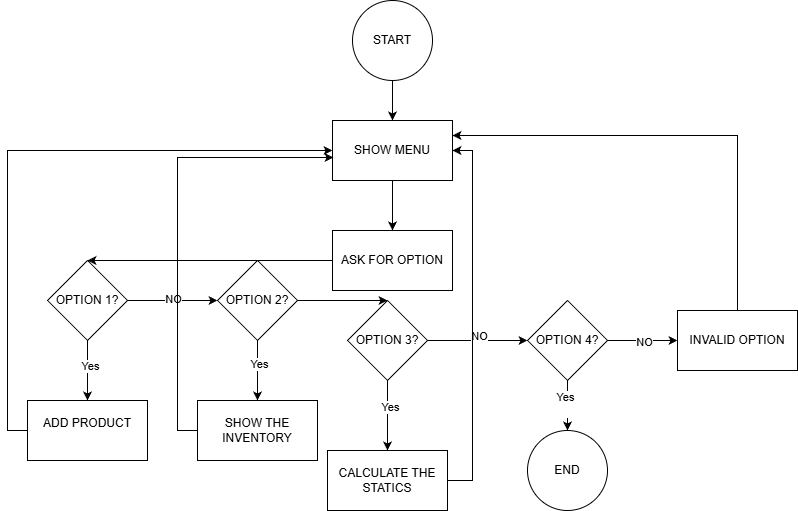

The diagram above was exported from draw.io. Its source (the exported page's mxGraphModel, read from the mxfile embedded in the PNG):
<mxGraphModel dx="818" dy="485" grid="1" gridSize="10" guides="1" tooltips="1" connect="1" arrows="1" fold="1" page="1" pageScale="1" pageWidth="827" pageHeight="1169" math="0" shadow="0">
  <root>
    <mxCell id="0" />
    <mxCell id="1" parent="0" />
    <mxCell id="E6cyuTwohmMJxph-M405-2" edge="1" parent="1" source="E6cyuTwohmMJxph-M405-1" style="edgeStyle=orthogonalEdgeStyle;rounded=0;orthogonalLoop=1;jettySize=auto;html=1;exitX=0.5;exitY=1;exitDx=0;exitDy=0;">
      <mxGeometry relative="1" as="geometry">
        <mxPoint x="415" y="120" as="targetPoint" />
      </mxGeometry>
    </mxCell>
    <mxCell id="E6cyuTwohmMJxph-M405-1" parent="1" style="ellipse;whiteSpace=wrap;html=1;aspect=fixed;" value="START" vertex="1">
      <mxGeometry height="80" width="80" x="375" as="geometry" />
    </mxCell>
    <mxCell id="E6cyuTwohmMJxph-M405-4" edge="1" parent="1" source="E6cyuTwohmMJxph-M405-3" style="edgeStyle=orthogonalEdgeStyle;rounded=0;orthogonalLoop=1;jettySize=auto;html=1;exitX=0.5;exitY=1;exitDx=0;exitDy=0;">
      <mxGeometry relative="1" as="geometry">
        <mxPoint x="415" y="230" as="targetPoint" />
      </mxGeometry>
    </mxCell>
    <mxCell id="E6cyuTwohmMJxph-M405-3" parent="1" style="rounded=0;whiteSpace=wrap;html=1;" value="SHOW MENU" vertex="1">
      <mxGeometry height="60" width="120" x="355" y="120" as="geometry" />
    </mxCell>
    <mxCell id="E6cyuTwohmMJxph-M405-10" edge="1" parent="1" source="E6cyuTwohmMJxph-M405-9" style="edgeStyle=orthogonalEdgeStyle;rounded=0;orthogonalLoop=1;jettySize=auto;html=1;exitX=0;exitY=0.5;exitDx=0;exitDy=0;">
      <mxGeometry relative="1" as="geometry">
        <mxPoint x="110" y="260" as="targetPoint" />
      </mxGeometry>
    </mxCell>
    <mxCell id="E6cyuTwohmMJxph-M405-9" parent="1" style="rounded=0;whiteSpace=wrap;html=1;" value="&lt;div&gt;&lt;br&gt;&lt;/div&gt;ASK FOR OPTION&lt;div&gt;&lt;br&gt;&lt;/div&gt;" vertex="1">
      <mxGeometry height="60" width="120" x="355" y="230" as="geometry" />
    </mxCell>
    <mxCell id="E6cyuTwohmMJxph-M405-12" edge="1" parent="1" source="E6cyuTwohmMJxph-M405-11" style="edgeStyle=orthogonalEdgeStyle;rounded=0;orthogonalLoop=1;jettySize=auto;html=1;exitX=0.5;exitY=1;exitDx=0;exitDy=0;">
      <mxGeometry relative="1" as="geometry">
        <mxPoint x="110" y="400" as="targetPoint" />
      </mxGeometry>
    </mxCell>
    <mxCell id="E6cyuTwohmMJxph-M405-13" connectable="0" parent="E6cyuTwohmMJxph-M405-12" style="edgeLabel;html=1;align=center;verticalAlign=middle;resizable=0;points=[];" value="Yes" vertex="1">
      <mxGeometry relative="1" x="-0.1667" y="2" as="geometry">
        <mxPoint as="offset" />
      </mxGeometry>
    </mxCell>
    <mxCell id="E6cyuTwohmMJxph-M405-17" edge="1" parent="1" source="E6cyuTwohmMJxph-M405-11" style="edgeStyle=orthogonalEdgeStyle;rounded=0;orthogonalLoop=1;jettySize=auto;html=1;exitX=1;exitY=0.5;exitDx=0;exitDy=0;">
      <mxGeometry relative="1" as="geometry">
        <mxPoint x="240" y="300" as="targetPoint" />
      </mxGeometry>
    </mxCell>
    <mxCell id="E6cyuTwohmMJxph-M405-18" connectable="0" parent="E6cyuTwohmMJxph-M405-17" style="edgeLabel;html=1;align=center;verticalAlign=middle;resizable=0;points=[];" value="NO" vertex="1">
      <mxGeometry relative="1" y="2" as="geometry">
        <mxPoint as="offset" />
      </mxGeometry>
    </mxCell>
    <mxCell id="E6cyuTwohmMJxph-M405-11" parent="1" style="rhombus;whiteSpace=wrap;html=1;" value="OPTION 1?" vertex="1">
      <mxGeometry height="80" width="80" x="70" y="260" as="geometry" />
    </mxCell>
    <mxCell id="E6cyuTwohmMJxph-M405-16" edge="1" parent="1" source="E6cyuTwohmMJxph-M405-14" style="edgeStyle=orthogonalEdgeStyle;rounded=0;orthogonalLoop=1;jettySize=auto;html=1;exitX=0;exitY=0.5;exitDx=0;exitDy=0;entryX=0;entryY=0.5;entryDx=0;entryDy=0;" target="E6cyuTwohmMJxph-M405-3">
      <mxGeometry relative="1" as="geometry">
        <mxPoint x="40" y="150" as="targetPoint" />
      </mxGeometry>
    </mxCell>
    <mxCell id="E6cyuTwohmMJxph-M405-14" parent="1" style="rounded=0;whiteSpace=wrap;html=1;" value="ADD PRODUCT&lt;div&gt;&lt;br&gt;&lt;/div&gt;" vertex="1">
      <mxGeometry height="60" width="120" x="50" y="400" as="geometry" />
    </mxCell>
    <mxCell id="E6cyuTwohmMJxph-M405-20" edge="1" parent="1" source="E6cyuTwohmMJxph-M405-19" style="edgeStyle=orthogonalEdgeStyle;rounded=0;orthogonalLoop=1;jettySize=auto;html=1;exitX=0.5;exitY=1;exitDx=0;exitDy=0;">
      <mxGeometry relative="1" as="geometry">
        <mxPoint x="280" y="400" as="targetPoint" />
      </mxGeometry>
    </mxCell>
    <mxCell id="E6cyuTwohmMJxph-M405-21" connectable="0" parent="E6cyuTwohmMJxph-M405-20" style="edgeLabel;html=1;align=center;verticalAlign=middle;resizable=0;points=[];" value="Yes" vertex="1">
      <mxGeometry relative="1" x="-0.2333" y="1" as="geometry">
        <mxPoint as="offset" />
      </mxGeometry>
    </mxCell>
    <mxCell id="E6cyuTwohmMJxph-M405-24" edge="1" parent="1" source="E6cyuTwohmMJxph-M405-19" style="edgeStyle=orthogonalEdgeStyle;rounded=0;orthogonalLoop=1;jettySize=auto;html=1;exitX=1;exitY=0.5;exitDx=0;exitDy=0;">
      <mxGeometry relative="1" as="geometry">
        <mxPoint x="410" y="300" as="targetPoint" />
      </mxGeometry>
    </mxCell>
    <mxCell id="E6cyuTwohmMJxph-M405-19" parent="1" style="rhombus;whiteSpace=wrap;html=1;" value="OPTION 2?" vertex="1">
      <mxGeometry height="80" width="80" x="240" y="260" as="geometry" />
    </mxCell>
    <mxCell id="E6cyuTwohmMJxph-M405-22" parent="1" style="rounded=0;whiteSpace=wrap;html=1;" value="SHOW THE INVENTORY" vertex="1">
      <mxGeometry height="60" width="120" x="220" y="400" as="geometry" />
    </mxCell>
    <mxCell id="E6cyuTwohmMJxph-M405-23" edge="1" parent="1" source="E6cyuTwohmMJxph-M405-22" style="edgeStyle=orthogonalEdgeStyle;rounded=0;orthogonalLoop=1;jettySize=auto;html=1;exitX=0;exitY=0.5;exitDx=0;exitDy=0;entryX=0.008;entryY=0.617;entryDx=0;entryDy=0;entryPerimeter=0;" target="E6cyuTwohmMJxph-M405-3">
      <mxGeometry relative="1" as="geometry" />
    </mxCell>
    <mxCell id="E6cyuTwohmMJxph-M405-26" edge="1" parent="1" source="E6cyuTwohmMJxph-M405-25" style="edgeStyle=orthogonalEdgeStyle;rounded=0;orthogonalLoop=1;jettySize=auto;html=1;exitX=0.5;exitY=1;exitDx=0;exitDy=0;">
      <mxGeometry relative="1" as="geometry">
        <mxPoint x="410" y="450" as="targetPoint" />
      </mxGeometry>
    </mxCell>
    <mxCell id="E6cyuTwohmMJxph-M405-27" connectable="0" parent="E6cyuTwohmMJxph-M405-26" style="edgeLabel;html=1;align=center;verticalAlign=middle;resizable=0;points=[];" value="Yes" vertex="1">
      <mxGeometry relative="1" x="-0.2571" y="2" as="geometry">
        <mxPoint as="offset" />
      </mxGeometry>
    </mxCell>
    <mxCell id="E6cyuTwohmMJxph-M405-30" edge="1" parent="1" source="E6cyuTwohmMJxph-M405-25" style="edgeStyle=orthogonalEdgeStyle;rounded=0;orthogonalLoop=1;jettySize=auto;html=1;exitX=1;exitY=0.5;exitDx=0;exitDy=0;">
      <mxGeometry relative="1" as="geometry">
        <mxPoint x="550" y="340" as="targetPoint" />
      </mxGeometry>
    </mxCell>
    <mxCell id="E6cyuTwohmMJxph-M405-31" connectable="0" parent="E6cyuTwohmMJxph-M405-30" style="edgeLabel;html=1;align=center;verticalAlign=middle;resizable=0;points=[];" value="NO&lt;div&gt;&lt;br&gt;&lt;/div&gt;" vertex="1">
      <mxGeometry relative="1" x="0.02" y="-2" as="geometry">
        <mxPoint as="offset" />
      </mxGeometry>
    </mxCell>
    <mxCell id="E6cyuTwohmMJxph-M405-25" parent="1" style="rhombus;whiteSpace=wrap;html=1;" value="OPTION 3?" vertex="1">
      <mxGeometry height="80" width="80" x="370" y="300" as="geometry" />
    </mxCell>
    <mxCell id="E6cyuTwohmMJxph-M405-29" edge="1" parent="1" source="E6cyuTwohmMJxph-M405-28" style="edgeStyle=orthogonalEdgeStyle;rounded=0;orthogonalLoop=1;jettySize=auto;html=1;exitX=1;exitY=0.5;exitDx=0;exitDy=0;entryX=1;entryY=0.5;entryDx=0;entryDy=0;" target="E6cyuTwohmMJxph-M405-3">
      <mxGeometry relative="1" as="geometry" />
    </mxCell>
    <mxCell id="E6cyuTwohmMJxph-M405-28" parent="1" style="rounded=0;whiteSpace=wrap;html=1;" value="CALCULATE THE STATICS" vertex="1">
      <mxGeometry height="60" width="120" x="350" y="450" as="geometry" />
    </mxCell>
    <mxCell id="E6cyuTwohmMJxph-M405-33" edge="1" parent="1" source="E6cyuTwohmMJxph-M405-32" style="edgeStyle=orthogonalEdgeStyle;rounded=0;orthogonalLoop=1;jettySize=auto;html=1;exitX=0.5;exitY=1;exitDx=0;exitDy=0;">
      <mxGeometry relative="1" as="geometry">
        <mxPoint x="590" y="430" as="targetPoint" />
      </mxGeometry>
    </mxCell>
    <mxCell id="E6cyuTwohmMJxph-M405-34" connectable="0" parent="E6cyuTwohmMJxph-M405-33" style="edgeLabel;html=1;align=center;verticalAlign=middle;resizable=0;points=[];" value="Yes&lt;div&gt;&lt;br&gt;&lt;/div&gt;" vertex="1">
      <mxGeometry relative="1" x="-0.08" y="-3" as="geometry">
        <mxPoint as="offset" />
      </mxGeometry>
    </mxCell>
    <mxCell id="E6cyuTwohmMJxph-M405-36" edge="1" parent="1" source="E6cyuTwohmMJxph-M405-32" style="edgeStyle=orthogonalEdgeStyle;rounded=0;orthogonalLoop=1;jettySize=auto;html=1;exitX=1;exitY=0.5;exitDx=0;exitDy=0;">
      <mxGeometry relative="1" as="geometry">
        <mxPoint x="700" y="340" as="targetPoint" />
      </mxGeometry>
    </mxCell>
    <mxCell id="E6cyuTwohmMJxph-M405-37" connectable="0" parent="E6cyuTwohmMJxph-M405-36" style="edgeLabel;html=1;align=center;verticalAlign=middle;resizable=0;points=[];" value="NO" vertex="1">
      <mxGeometry relative="1" x="0.0286" y="-1" as="geometry">
        <mxPoint as="offset" />
      </mxGeometry>
    </mxCell>
    <mxCell id="E6cyuTwohmMJxph-M405-32" parent="1" style="rhombus;whiteSpace=wrap;html=1;" value="OPTION 4?" vertex="1">
      <mxGeometry height="80" width="80" x="550" y="300" as="geometry" />
    </mxCell>
    <mxCell id="E6cyuTwohmMJxph-M405-35" parent="1" style="ellipse;whiteSpace=wrap;html=1;aspect=fixed;" value="END" vertex="1">
      <mxGeometry height="80" width="80" x="550" y="430" as="geometry" />
    </mxCell>
    <mxCell id="E6cyuTwohmMJxph-M405-39" edge="1" parent="1" source="E6cyuTwohmMJxph-M405-38" style="edgeStyle=orthogonalEdgeStyle;rounded=0;orthogonalLoop=1;jettySize=auto;html=1;exitX=0.5;exitY=0;exitDx=0;exitDy=0;entryX=1;entryY=0.25;entryDx=0;entryDy=0;" target="E6cyuTwohmMJxph-M405-3">
      <mxGeometry relative="1" as="geometry" />
    </mxCell>
    <mxCell id="E6cyuTwohmMJxph-M405-38" parent="1" style="rounded=0;whiteSpace=wrap;html=1;" value="INVALID OPTION" vertex="1">
      <mxGeometry height="60" width="120" x="700" y="310" as="geometry" />
    </mxCell>
  </root>
</mxGraphModel>